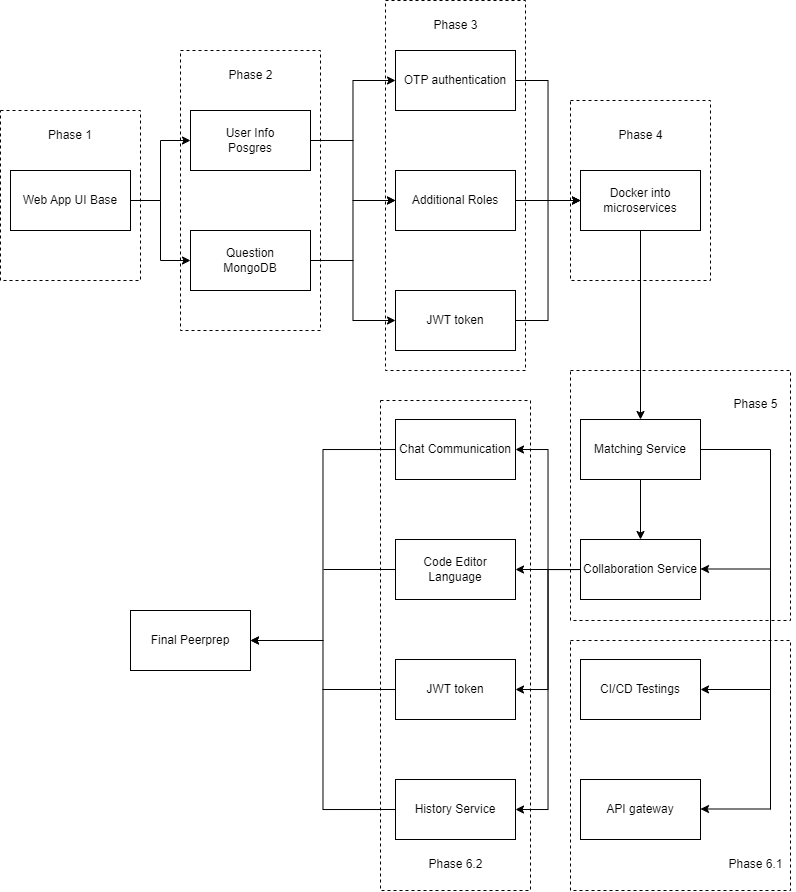

The diagram above was exported from draw.io. Its source (the exported page's mxGraphModel, read from the mxfile embedded in the PNG):
<mxGraphModel dx="724" dy="434" grid="1" gridSize="10" guides="1" tooltips="1" connect="1" arrows="1" fold="1" page="1" pageScale="1" pageWidth="850" pageHeight="1100" math="0" shadow="0">
  <root>
    <mxCell id="0" />
    <mxCell id="1" parent="0" />
    <mxCell id="B19rY6CSGLQh5XMRDJHu-77" value="" style="rounded=0;whiteSpace=wrap;html=1;dashed=1;fillColor=none;" parent="1" vertex="1">
      <mxGeometry x="410" y="400" width="150" height="490" as="geometry" />
    </mxCell>
    <mxCell id="B19rY6CSGLQh5XMRDJHu-76" value="" style="rounded=0;whiteSpace=wrap;html=1;dashed=1;fillColor=none;" parent="1" vertex="1">
      <mxGeometry x="600" y="640" width="220" height="250" as="geometry" />
    </mxCell>
    <mxCell id="B19rY6CSGLQh5XMRDJHu-71" value="" style="rounded=0;whiteSpace=wrap;html=1;dashed=1;fillColor=none;" parent="1" vertex="1">
      <mxGeometry x="30" y="110" width="140" height="170" as="geometry" />
    </mxCell>
    <mxCell id="B19rY6CSGLQh5XMRDJHu-8" style="edgeStyle=orthogonalEdgeStyle;rounded=0;orthogonalLoop=1;jettySize=auto;html=1;" parent="1" source="B19rY6CSGLQh5XMRDJHu-1" target="B19rY6CSGLQh5XMRDJHu-2" edge="1">
      <mxGeometry relative="1" as="geometry" />
    </mxCell>
    <mxCell id="B19rY6CSGLQh5XMRDJHu-9" style="edgeStyle=orthogonalEdgeStyle;rounded=0;orthogonalLoop=1;jettySize=auto;html=1;entryX=0;entryY=0.5;entryDx=0;entryDy=0;" parent="1" source="B19rY6CSGLQh5XMRDJHu-1" target="B19rY6CSGLQh5XMRDJHu-4" edge="1">
      <mxGeometry relative="1" as="geometry" />
    </mxCell>
    <mxCell id="B19rY6CSGLQh5XMRDJHu-1" value="Web App UI Base" style="rounded=0;whiteSpace=wrap;html=1;" parent="1" vertex="1">
      <mxGeometry x="40" y="170" width="120" height="60" as="geometry" />
    </mxCell>
    <mxCell id="B19rY6CSGLQh5XMRDJHu-17" style="edgeStyle=orthogonalEdgeStyle;rounded=0;orthogonalLoop=1;jettySize=auto;html=1;entryX=0;entryY=0.5;entryDx=0;entryDy=0;" parent="1" source="B19rY6CSGLQh5XMRDJHu-2" target="B19rY6CSGLQh5XMRDJHu-12" edge="1">
      <mxGeometry relative="1" as="geometry" />
    </mxCell>
    <mxCell id="B19rY6CSGLQh5XMRDJHu-19" style="edgeStyle=orthogonalEdgeStyle;rounded=0;orthogonalLoop=1;jettySize=auto;html=1;entryX=0;entryY=0.5;entryDx=0;entryDy=0;" parent="1" source="B19rY6CSGLQh5XMRDJHu-2" target="B19rY6CSGLQh5XMRDJHu-11" edge="1">
      <mxGeometry relative="1" as="geometry" />
    </mxCell>
    <mxCell id="B19rY6CSGLQh5XMRDJHu-2" value="User Info&lt;br&gt;Posgres" style="rounded=0;whiteSpace=wrap;html=1;" parent="1" vertex="1">
      <mxGeometry x="220" y="110" width="120" height="60" as="geometry" />
    </mxCell>
    <mxCell id="B19rY6CSGLQh5XMRDJHu-18" style="edgeStyle=orthogonalEdgeStyle;rounded=0;orthogonalLoop=1;jettySize=auto;html=1;entryX=0;entryY=0.5;entryDx=0;entryDy=0;" parent="1" source="B19rY6CSGLQh5XMRDJHu-4" target="B19rY6CSGLQh5XMRDJHu-12" edge="1">
      <mxGeometry relative="1" as="geometry" />
    </mxCell>
    <mxCell id="B19rY6CSGLQh5XMRDJHu-20" style="edgeStyle=orthogonalEdgeStyle;rounded=0;orthogonalLoop=1;jettySize=auto;html=1;entryX=0;entryY=0.5;entryDx=0;entryDy=0;" parent="1" source="B19rY6CSGLQh5XMRDJHu-4" target="B19rY6CSGLQh5XMRDJHu-13" edge="1">
      <mxGeometry relative="1" as="geometry" />
    </mxCell>
    <mxCell id="B19rY6CSGLQh5XMRDJHu-4" value="Question&lt;br&gt;MongoDB" style="rounded=0;whiteSpace=wrap;html=1;" parent="1" vertex="1">
      <mxGeometry x="220" y="230" width="120" height="60" as="geometry" />
    </mxCell>
    <mxCell id="B19rY6CSGLQh5XMRDJHu-31" style="edgeStyle=orthogonalEdgeStyle;rounded=0;orthogonalLoop=1;jettySize=auto;html=1;entryX=0;entryY=0.5;entryDx=0;entryDy=0;" parent="1" source="B19rY6CSGLQh5XMRDJHu-11" target="B19rY6CSGLQh5XMRDJHu-26" edge="1">
      <mxGeometry relative="1" as="geometry" />
    </mxCell>
    <mxCell id="B19rY6CSGLQh5XMRDJHu-11" value="OTP authentication" style="rounded=0;whiteSpace=wrap;html=1;" parent="1" vertex="1">
      <mxGeometry x="425" y="50" width="120" height="60" as="geometry" />
    </mxCell>
    <mxCell id="B19rY6CSGLQh5XMRDJHu-32" style="edgeStyle=orthogonalEdgeStyle;rounded=0;orthogonalLoop=1;jettySize=auto;html=1;" parent="1" source="B19rY6CSGLQh5XMRDJHu-12" edge="1">
      <mxGeometry relative="1" as="geometry">
        <mxPoint x="610" y="200" as="targetPoint" />
      </mxGeometry>
    </mxCell>
    <mxCell id="B19rY6CSGLQh5XMRDJHu-12" value="Additional Roles" style="rounded=0;whiteSpace=wrap;html=1;" parent="1" vertex="1">
      <mxGeometry x="425" y="170" width="120" height="60" as="geometry" />
    </mxCell>
    <mxCell id="B19rY6CSGLQh5XMRDJHu-33" style="edgeStyle=orthogonalEdgeStyle;rounded=0;orthogonalLoop=1;jettySize=auto;html=1;entryX=0;entryY=0.5;entryDx=0;entryDy=0;" parent="1" source="B19rY6CSGLQh5XMRDJHu-13" target="B19rY6CSGLQh5XMRDJHu-26" edge="1">
      <mxGeometry relative="1" as="geometry" />
    </mxCell>
    <mxCell id="B19rY6CSGLQh5XMRDJHu-13" value="JWT token" style="rounded=0;whiteSpace=wrap;html=1;" parent="1" vertex="1">
      <mxGeometry x="425" y="290" width="120" height="60" as="geometry" />
    </mxCell>
    <mxCell id="B19rY6CSGLQh5XMRDJHu-21" value="Phase 1" style="text;html=1;strokeColor=none;fillColor=none;align=center;verticalAlign=middle;whiteSpace=wrap;rounded=0;" parent="1" vertex="1">
      <mxGeometry x="70" y="120" width="60" height="30" as="geometry" />
    </mxCell>
    <mxCell id="B19rY6CSGLQh5XMRDJHu-22" value="Phase 2" style="text;html=1;align=center;verticalAlign=middle;resizable=0;points=[];autosize=1;strokeColor=none;fillColor=none;" parent="1" vertex="1">
      <mxGeometry x="245" y="60" width="70" height="30" as="geometry" />
    </mxCell>
    <mxCell id="B19rY6CSGLQh5XMRDJHu-49" style="edgeStyle=orthogonalEdgeStyle;rounded=0;orthogonalLoop=1;jettySize=auto;html=1;" parent="1" source="B19rY6CSGLQh5XMRDJHu-26" target="B19rY6CSGLQh5XMRDJHu-47" edge="1">
      <mxGeometry relative="1" as="geometry" />
    </mxCell>
    <mxCell id="B19rY6CSGLQh5XMRDJHu-26" value="Docker into microservices" style="rounded=0;whiteSpace=wrap;html=1;" parent="1" vertex="1">
      <mxGeometry x="610" y="170" width="120" height="60" as="geometry" />
    </mxCell>
    <mxCell id="iesPz2MzAWNZtf0udFRc-2" style="edgeStyle=orthogonalEdgeStyle;rounded=0;orthogonalLoop=1;jettySize=auto;html=1;entryX=1;entryY=0.5;entryDx=0;entryDy=0;" edge="1" parent="1" source="B19rY6CSGLQh5XMRDJHu-44" target="iesPz2MzAWNZtf0udFRc-1">
      <mxGeometry relative="1" as="geometry" />
    </mxCell>
    <mxCell id="B19rY6CSGLQh5XMRDJHu-44" value="Chat Communication" style="rounded=0;whiteSpace=wrap;html=1;" parent="1" vertex="1">
      <mxGeometry x="425" y="419" width="120" height="60" as="geometry" />
    </mxCell>
    <mxCell id="B19rY6CSGLQh5XMRDJHu-45" value="Code Editor Language" style="rounded=0;whiteSpace=wrap;html=1;" parent="1" vertex="1">
      <mxGeometry x="425" y="539" width="120" height="60" as="geometry" />
    </mxCell>
    <mxCell id="B19rY6CSGLQh5XMRDJHu-46" value="JWT token" style="rounded=0;whiteSpace=wrap;html=1;" parent="1" vertex="1">
      <mxGeometry x="425" y="659" width="120" height="60" as="geometry" />
    </mxCell>
    <mxCell id="B19rY6CSGLQh5XMRDJHu-50" style="edgeStyle=orthogonalEdgeStyle;rounded=0;orthogonalLoop=1;jettySize=auto;html=1;entryX=0.5;entryY=0;entryDx=0;entryDy=0;" parent="1" source="B19rY6CSGLQh5XMRDJHu-47" target="B19rY6CSGLQh5XMRDJHu-48" edge="1">
      <mxGeometry relative="1" as="geometry" />
    </mxCell>
    <mxCell id="B19rY6CSGLQh5XMRDJHu-47" value="Matching Service" style="rounded=0;whiteSpace=wrap;html=1;" parent="1" vertex="1">
      <mxGeometry x="610" y="419" width="120" height="60" as="geometry" />
    </mxCell>
    <mxCell id="B19rY6CSGLQh5XMRDJHu-51" style="edgeStyle=orthogonalEdgeStyle;rounded=0;orthogonalLoop=1;jettySize=auto;html=1;entryX=1;entryY=0.5;entryDx=0;entryDy=0;" parent="1" source="B19rY6CSGLQh5XMRDJHu-48" target="B19rY6CSGLQh5XMRDJHu-44" edge="1">
      <mxGeometry relative="1" as="geometry" />
    </mxCell>
    <mxCell id="B19rY6CSGLQh5XMRDJHu-52" style="edgeStyle=orthogonalEdgeStyle;rounded=0;orthogonalLoop=1;jettySize=auto;html=1;entryX=1;entryY=0.5;entryDx=0;entryDy=0;" parent="1" source="B19rY6CSGLQh5XMRDJHu-48" target="B19rY6CSGLQh5XMRDJHu-45" edge="1">
      <mxGeometry relative="1" as="geometry" />
    </mxCell>
    <mxCell id="B19rY6CSGLQh5XMRDJHu-53" style="edgeStyle=orthogonalEdgeStyle;rounded=0;orthogonalLoop=1;jettySize=auto;html=1;entryX=1;entryY=0.5;entryDx=0;entryDy=0;" parent="1" source="B19rY6CSGLQh5XMRDJHu-48" target="B19rY6CSGLQh5XMRDJHu-46" edge="1">
      <mxGeometry relative="1" as="geometry" />
    </mxCell>
    <mxCell id="B19rY6CSGLQh5XMRDJHu-65" style="edgeStyle=orthogonalEdgeStyle;rounded=0;orthogonalLoop=1;jettySize=auto;html=1;entryX=1;entryY=0.5;entryDx=0;entryDy=0;" parent="1" source="B19rY6CSGLQh5XMRDJHu-48" target="B19rY6CSGLQh5XMRDJHu-54" edge="1">
      <mxGeometry relative="1" as="geometry" />
    </mxCell>
    <mxCell id="B19rY6CSGLQh5XMRDJHu-48" value="Collaboration Service" style="rounded=0;whiteSpace=wrap;html=1;" parent="1" vertex="1">
      <mxGeometry x="610" y="539" width="120" height="60" as="geometry" />
    </mxCell>
    <mxCell id="iesPz2MzAWNZtf0udFRc-4" style="edgeStyle=orthogonalEdgeStyle;rounded=0;orthogonalLoop=1;jettySize=auto;html=1;exitX=0;exitY=0.5;exitDx=0;exitDy=0;entryX=1;entryY=0.5;entryDx=0;entryDy=0;" edge="1" parent="1" source="B19rY6CSGLQh5XMRDJHu-54" target="iesPz2MzAWNZtf0udFRc-1">
      <mxGeometry relative="1" as="geometry" />
    </mxCell>
    <mxCell id="B19rY6CSGLQh5XMRDJHu-54" value="History Service" style="rounded=0;whiteSpace=wrap;html=1;" parent="1" vertex="1">
      <mxGeometry x="425" y="779" width="120" height="60" as="geometry" />
    </mxCell>
    <mxCell id="B19rY6CSGLQh5XMRDJHu-55" value="CI/CD Testings" style="rounded=0;whiteSpace=wrap;html=1;" parent="1" vertex="1">
      <mxGeometry x="610" y="659" width="120" height="60" as="geometry" />
    </mxCell>
    <mxCell id="B19rY6CSGLQh5XMRDJHu-56" value="API gateway" style="rounded=0;whiteSpace=wrap;html=1;" parent="1" vertex="1">
      <mxGeometry x="610" y="779" width="120" height="60" as="geometry" />
    </mxCell>
    <mxCell id="B19rY6CSGLQh5XMRDJHu-60" value="" style="endArrow=none;html=1;rounded=0;exitX=1;exitY=0.5;exitDx=0;exitDy=0;" parent="1" source="B19rY6CSGLQh5XMRDJHu-47" edge="1">
      <mxGeometry width="50" height="50" relative="1" as="geometry">
        <mxPoint x="400" y="709" as="sourcePoint" />
        <mxPoint x="800" y="449" as="targetPoint" />
      </mxGeometry>
    </mxCell>
    <mxCell id="B19rY6CSGLQh5XMRDJHu-61" value="" style="endArrow=none;html=1;rounded=0;" parent="1" edge="1">
      <mxGeometry width="50" height="50" relative="1" as="geometry">
        <mxPoint x="800" y="449" as="sourcePoint" />
        <mxPoint x="800" y="809" as="targetPoint" />
      </mxGeometry>
    </mxCell>
    <mxCell id="B19rY6CSGLQh5XMRDJHu-62" value="" style="endArrow=classic;html=1;rounded=0;" parent="1" edge="1">
      <mxGeometry width="50" height="50" relative="1" as="geometry">
        <mxPoint x="800" y="689" as="sourcePoint" />
        <mxPoint x="730" y="689" as="targetPoint" />
      </mxGeometry>
    </mxCell>
    <mxCell id="B19rY6CSGLQh5XMRDJHu-63" value="" style="endArrow=classic;html=1;rounded=0;" parent="1" edge="1">
      <mxGeometry width="50" height="50" relative="1" as="geometry">
        <mxPoint x="800" y="808.5" as="sourcePoint" />
        <mxPoint x="730" y="808.5" as="targetPoint" />
      </mxGeometry>
    </mxCell>
    <mxCell id="B19rY6CSGLQh5XMRDJHu-64" value="" style="endArrow=classic;html=1;rounded=0;" parent="1" edge="1">
      <mxGeometry width="50" height="50" relative="1" as="geometry">
        <mxPoint x="800" y="568.5" as="sourcePoint" />
        <mxPoint x="730" y="568.5" as="targetPoint" />
      </mxGeometry>
    </mxCell>
    <mxCell id="B19rY6CSGLQh5XMRDJHu-66" value="Phase 3" style="text;html=1;align=center;verticalAlign=middle;resizable=0;points=[];autosize=1;strokeColor=none;fillColor=none;" parent="1" vertex="1">
      <mxGeometry x="450" y="10" width="70" height="30" as="geometry" />
    </mxCell>
    <mxCell id="B19rY6CSGLQh5XMRDJHu-67" value="Phase 4" style="text;html=1;align=center;verticalAlign=middle;resizable=0;points=[];autosize=1;strokeColor=none;fillColor=none;" parent="1" vertex="1">
      <mxGeometry x="635" y="120" width="70" height="30" as="geometry" />
    </mxCell>
    <mxCell id="B19rY6CSGLQh5XMRDJHu-68" value="Phase 5" style="text;html=1;align=center;verticalAlign=middle;resizable=0;points=[];autosize=1;strokeColor=none;fillColor=none;" parent="1" vertex="1">
      <mxGeometry x="750" y="389" width="70" height="30" as="geometry" />
    </mxCell>
    <mxCell id="B19rY6CSGLQh5XMRDJHu-69" value="Phase 6.1" style="text;html=1;align=center;verticalAlign=middle;resizable=0;points=[];autosize=1;strokeColor=none;fillColor=none;" parent="1" vertex="1">
      <mxGeometry x="745" y="849" width="80" height="30" as="geometry" />
    </mxCell>
    <mxCell id="B19rY6CSGLQh5XMRDJHu-70" value="Phase 6.2" style="text;html=1;align=center;verticalAlign=middle;resizable=0;points=[];autosize=1;strokeColor=none;fillColor=none;" parent="1" vertex="1">
      <mxGeometry x="445" y="849" width="80" height="30" as="geometry" />
    </mxCell>
    <mxCell id="B19rY6CSGLQh5XMRDJHu-72" value="" style="rounded=0;whiteSpace=wrap;html=1;dashed=1;fillColor=none;" parent="1" vertex="1">
      <mxGeometry x="210" y="50" width="140" height="280" as="geometry" />
    </mxCell>
    <mxCell id="B19rY6CSGLQh5XMRDJHu-73" value="" style="rounded=0;whiteSpace=wrap;html=1;dashed=1;fillColor=none;" parent="1" vertex="1">
      <mxGeometry x="415" width="140" height="370" as="geometry" />
    </mxCell>
    <mxCell id="B19rY6CSGLQh5XMRDJHu-74" value="" style="rounded=0;whiteSpace=wrap;html=1;dashed=1;fillColor=none;" parent="1" vertex="1">
      <mxGeometry x="600" y="100" width="140" height="180" as="geometry" />
    </mxCell>
    <mxCell id="B19rY6CSGLQh5XMRDJHu-75" value="" style="rounded=0;whiteSpace=wrap;html=1;dashed=1;fillColor=none;" parent="1" vertex="1">
      <mxGeometry x="600" y="370" width="220" height="250" as="geometry" />
    </mxCell>
    <mxCell id="iesPz2MzAWNZtf0udFRc-1" value="Final Peerprep" style="rounded=0;whiteSpace=wrap;html=1;" vertex="1" parent="1">
      <mxGeometry x="160" y="610" width="120" height="60" as="geometry" />
    </mxCell>
    <mxCell id="iesPz2MzAWNZtf0udFRc-5" value="" style="endArrow=none;html=1;rounded=0;entryX=0;entryY=0.5;entryDx=0;entryDy=0;" edge="1" parent="1" target="B19rY6CSGLQh5XMRDJHu-45">
      <mxGeometry width="50" height="50" relative="1" as="geometry">
        <mxPoint x="353" y="569" as="sourcePoint" />
        <mxPoint x="450" y="610" as="targetPoint" />
      </mxGeometry>
    </mxCell>
    <mxCell id="iesPz2MzAWNZtf0udFRc-6" value="" style="endArrow=none;html=1;rounded=0;entryX=0;entryY=0.5;entryDx=0;entryDy=0;" edge="1" parent="1" target="B19rY6CSGLQh5XMRDJHu-46">
      <mxGeometry width="50" height="50" relative="1" as="geometry">
        <mxPoint x="352" y="689" as="sourcePoint" />
        <mxPoint x="424" y="692" as="targetPoint" />
      </mxGeometry>
    </mxCell>
  </root>
</mxGraphModel>